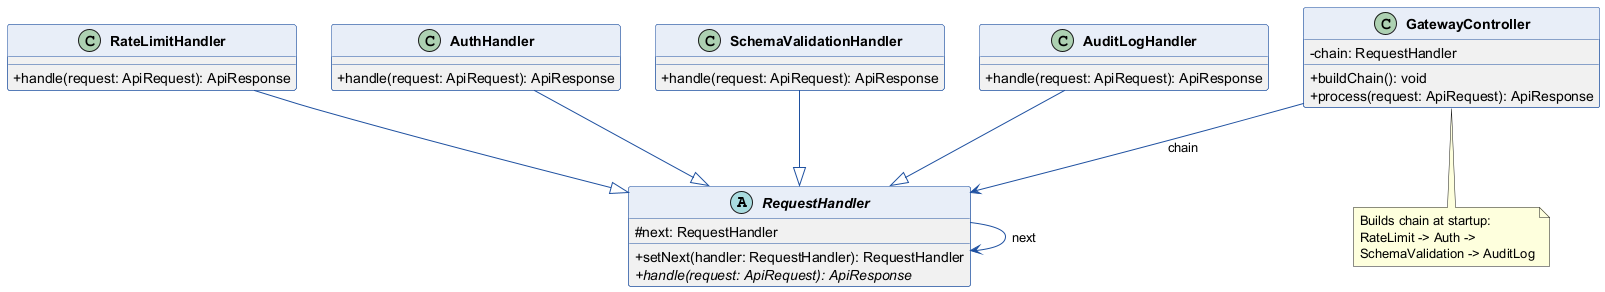

The diagram above was rendered by PlantUML. Its source (embedded in the PNG):
@startuml task3_cor_class
skinparam classAttributeIconSize 0
skinparam classFontStyle bold
skinparam backgroundColor white
skinparam class {
  BorderColor #1E50A0
  HeaderBackgroundColor #E8EEF8
  ArrowColor #1E50A0
}

abstract class RequestHandler {
  #next: RequestHandler
  +setNext(handler: RequestHandler): RequestHandler
  +{abstract} handle(request: ApiRequest): ApiResponse
}

class RateLimitHandler {
  +handle(request: ApiRequest): ApiResponse
}

class AuthHandler {
  +handle(request: ApiRequest): ApiResponse
}

class SchemaValidationHandler {
  +handle(request: ApiRequest): ApiResponse
}

class AuditLogHandler {
  +handle(request: ApiRequest): ApiResponse
}

class GatewayController {
  -chain: RequestHandler
  +buildChain(): void
  +process(request: ApiRequest): ApiResponse
}

RequestHandler --> RequestHandler : next

RateLimitHandler       --|> RequestHandler
AuthHandler            --|> RequestHandler
SchemaValidationHandler --|> RequestHandler
AuditLogHandler        --|> RequestHandler

GatewayController --> RequestHandler : chain

note bottom of GatewayController
  Builds chain at startup:
  RateLimit -> Auth ->
  SchemaValidation -> AuditLog
end note
@enduml